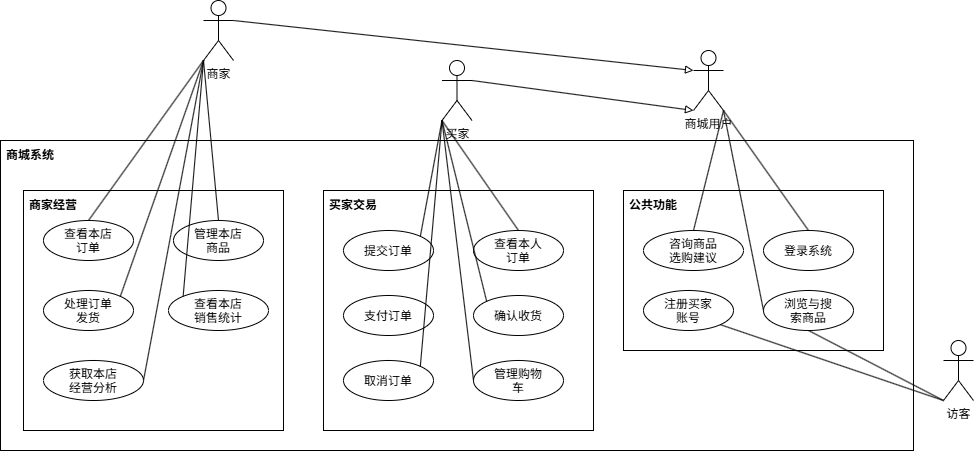

The diagram above was exported from draw.io. Its source (the exported page's mxGraphModel, read from the mxfile embedded in the PNG):
<mxGraphModel dx="3068" dy="2010" grid="1" gridSize="10" guides="1" tooltips="1" connect="1" arrows="1" fold="1" page="1" pageScale="1" pageWidth="827" pageHeight="1169" math="0" shadow="0">
  <root>
    <mxCell id="0" />
    <mxCell id="1" parent="0" />
    <mxCell id="wc_5r8vBxvNyZn8h06tr-53" parent="1" style="rounded=0;whiteSpace=wrap;html=1;" value="" vertex="1">
      <mxGeometry height="310" width="913" x="-1640" y="-1010" as="geometry" />
    </mxCell>
    <mxCell id="wc_5r8vBxvNyZn8h06tr-29" parent="1" style="rounded=0;whiteSpace=wrap;html=1;" value="" vertex="1">
      <mxGeometry height="160" width="260" x="-1017" y="-960" as="geometry" />
    </mxCell>
    <mxCell id="wc_5r8vBxvNyZn8h06tr-27" parent="1" style="rounded=0;whiteSpace=wrap;html=1;" value="" vertex="1">
      <mxGeometry height="240" width="270" x="-1317" y="-960" as="geometry" />
    </mxCell>
    <mxCell id="wc_5r8vBxvNyZn8h06tr-61" edge="1" parent="1" source="wc_5r8vBxvNyZn8h06tr-1" style="rounded=0;orthogonalLoop=1;jettySize=auto;html=1;exitX=0;exitY=1;exitDx=0;exitDy=0;exitPerimeter=0;entryX=1;entryY=0;entryDx=0;entryDy=0;endArrow=none;endFill=0;" target="wc_5r8vBxvNyZn8h06tr-22">
      <mxGeometry relative="1" as="geometry" />
    </mxCell>
    <mxCell id="wc_5r8vBxvNyZn8h06tr-1" parent="1" style="shape=umlActor;verticalLabelPosition=bottom;verticalAlign=top;html=1;outlineConnect=0;noLabel=0;" value="买家" vertex="1">
      <mxGeometry height="60" width="30" x="-1198.5" y="-1090" as="geometry" />
    </mxCell>
    <mxCell id="wc_5r8vBxvNyZn8h06tr-66" edge="1" parent="1" source="wc_5r8vBxvNyZn8h06tr-2" style="rounded=0;orthogonalLoop=1;jettySize=auto;html=1;exitX=0;exitY=1;exitDx=0;exitDy=0;exitPerimeter=0;entryX=0.5;entryY=1;entryDx=0;entryDy=0;endArrow=none;endFill=0;" target="wc_5r8vBxvNyZn8h06tr-10">
      <mxGeometry relative="1" as="geometry" />
    </mxCell>
    <mxCell id="wc_5r8vBxvNyZn8h06tr-67" edge="1" parent="1" source="wc_5r8vBxvNyZn8h06tr-2" style="rounded=0;orthogonalLoop=1;jettySize=auto;html=1;exitX=0;exitY=1;exitDx=0;exitDy=0;exitPerimeter=0;entryX=1;entryY=1;entryDx=0;entryDy=0;endArrow=none;endFill=0;" target="wc_5r8vBxvNyZn8h06tr-9">
      <mxGeometry relative="1" as="geometry" />
    </mxCell>
    <mxCell id="wc_5r8vBxvNyZn8h06tr-2" parent="1" style="shape=umlActor;verticalLabelPosition=bottom;verticalAlign=top;html=1;outlineConnect=0;" value="访客" vertex="1">
      <mxGeometry height="60" width="30" x="-697" y="-810" as="geometry" />
    </mxCell>
    <mxCell id="wc_5r8vBxvNyZn8h06tr-4" parent="1" style="shape=umlActor;verticalLabelPosition=bottom;verticalAlign=top;html=1;outlineConnect=0;" value="商家" vertex="1">
      <mxGeometry height="60" width="30" x="-1437" y="-1150" as="geometry" />
    </mxCell>
    <mxCell id="wc_5r8vBxvNyZn8h06tr-71" edge="1" parent="1" source="wc_5r8vBxvNyZn8h06tr-6" style="rounded=0;orthogonalLoop=1;jettySize=auto;html=1;exitX=1;exitY=1;exitDx=0;exitDy=0;exitPerimeter=0;entryX=0.5;entryY=0;entryDx=0;entryDy=0;endArrow=none;endFill=0;" target="wc_5r8vBxvNyZn8h06tr-8">
      <mxGeometry relative="1" as="geometry" />
    </mxCell>
    <mxCell id="wc_5r8vBxvNyZn8h06tr-6" parent="1" style="shape=umlActor;verticalLabelPosition=bottom;verticalAlign=top;html=1;outlineConnect=0;" value="商城用户" vertex="1">
      <mxGeometry height="60" width="30" x="-947" y="-1100" as="geometry" />
    </mxCell>
    <mxCell id="wc_5r8vBxvNyZn8h06tr-8" parent="1" style="ellipse;whiteSpace=wrap;html=1;shapeInside=1;" value="登录系统" vertex="1">
      <mxGeometry height="40" width="90" x="-877" y="-920" as="geometry" />
    </mxCell>
    <mxCell id="wc_5r8vBxvNyZn8h06tr-9" parent="1" style="ellipse;whiteSpace=wrap;html=1;shapeInside=1;" value="注册买家账号" vertex="1">
      <mxGeometry height="40" width="90" x="-997" y="-860" as="geometry" />
    </mxCell>
    <mxCell id="wc_5r8vBxvNyZn8h06tr-10" parent="1" style="ellipse;whiteSpace=wrap;html=1;shapeInside=1;" value="浏览与搜索商品" vertex="1">
      <mxGeometry height="40" width="90" x="-877" y="-860" as="geometry" />
    </mxCell>
    <mxCell id="wc_5r8vBxvNyZn8h06tr-11" parent="1" style="ellipse;whiteSpace=wrap;html=1;shapeInside=1;" value="咨询商品选购建议" vertex="1">
      <mxGeometry height="40" width="100" x="-997" y="-920" as="geometry" />
    </mxCell>
    <mxCell id="wc_5r8vBxvNyZn8h06tr-21" parent="1" style="ellipse;whiteSpace=wrap;html=1;shapeInside=1;" value="支付订单&lt;span style=&quot;color: rgba(0, 0, 0, 0); font-family: monospace; font-size: 0px; text-align: start; white-space: nowrap; background-color: transparent;&quot;&gt;%3CmxGraphModel%3E%3Croot%3E%3CmxCell%20id%3D%220%22%2F%3E%3CmxCell%20id%3D%221%22%20parent%3D%220%22%2F%3E%3CmxCell%20id%3D%222%22%20parent%3D%221%22%20style%3D%22ellipse%3BwhiteSpace%3Dwrap%3Bhtml%3D1%3BshapeInside%3D1%3B%22%20value%3D%22%E7%99%BB%E5%BD%95%E7%B3%BB%E7%BB%9F%22%20vertex%3D%221%22%3E%3CmxGeometry%20height%3D%2240%22%20width%3D%2290%22%20x%3D%22190%22%20y%3D%22210%22%20as%3D%22geometry%22%2F%3E%3C%2FmxCell%3E%3C%2Froot%3E%3C%2FmxGraphModel%3E&lt;/span&gt;" vertex="1">
      <mxGeometry height="40" width="90" x="-1297" y="-855" as="geometry" />
    </mxCell>
    <mxCell id="wc_5r8vBxvNyZn8h06tr-22" parent="1" style="ellipse;whiteSpace=wrap;html=1;shapeInside=1;" value="提交订单" vertex="1">
      <mxGeometry height="40" width="90" x="-1297" y="-920" as="geometry" />
    </mxCell>
    <mxCell id="wc_5r8vBxvNyZn8h06tr-23" parent="1" style="ellipse;whiteSpace=wrap;html=1;shapeInside=1;" value="取消订单" vertex="1">
      <mxGeometry height="40" width="90" x="-1297" y="-790" as="geometry" />
    </mxCell>
    <mxCell id="wc_5r8vBxvNyZn8h06tr-26" parent="1" style="ellipse;whiteSpace=wrap;html=1;shapeInside=1;" value="管理购物车" vertex="1">
      <mxGeometry height="40" width="90" x="-1167" y="-790" as="geometry" />
    </mxCell>
    <mxCell id="wc_5r8vBxvNyZn8h06tr-28" parent="1" style="text;html=1;whiteSpace=wrap;strokeColor=none;fillColor=none;align=center;verticalAlign=middle;rounded=0;" value="&lt;b&gt;买家交易&lt;/b&gt;" vertex="1">
      <mxGeometry height="30" width="60" x="-1317" y="-960" as="geometry" />
    </mxCell>
    <mxCell id="wc_5r8vBxvNyZn8h06tr-18" parent="1" style="rounded=0;whiteSpace=wrap;html=1;movable=1;resizable=1;rotatable=1;deletable=1;editable=1;locked=0;connectable=1;" value="" vertex="1">
      <mxGeometry height="240" width="260" x="-1617" y="-960" as="geometry" />
    </mxCell>
    <mxCell id="wc_5r8vBxvNyZn8h06tr-13" parent="1" style="ellipse;whiteSpace=wrap;html=1;shapeInside=1;movable=1;resizable=1;rotatable=1;deletable=1;editable=1;locked=0;connectable=1;" value="管理本店商品" vertex="1">
      <mxGeometry height="40" width="90" x="-1467" y="-930" as="geometry" />
    </mxCell>
    <mxCell id="wc_5r8vBxvNyZn8h06tr-14" parent="1" style="ellipse;whiteSpace=wrap;html=1;shapeInside=1;movable=1;resizable=1;rotatable=1;deletable=1;editable=1;locked=0;connectable=1;" value="查看本店销售统计" vertex="1">
      <mxGeometry height="40" width="100" x="-1472" y="-860" as="geometry" />
    </mxCell>
    <mxCell id="wc_5r8vBxvNyZn8h06tr-15" parent="1" style="ellipse;whiteSpace=wrap;html=1;shapeInside=1;movable=1;resizable=1;rotatable=1;deletable=1;editable=1;locked=0;connectable=1;" value="查看本店订单" vertex="1">
      <mxGeometry height="40" width="90" x="-1597" y="-930" as="geometry" />
    </mxCell>
    <mxCell id="wc_5r8vBxvNyZn8h06tr-16" parent="1" style="ellipse;whiteSpace=wrap;html=1;shapeInside=1;movable=1;resizable=1;rotatable=1;deletable=1;editable=1;locked=0;connectable=1;" value="获取本店经营分析" vertex="1">
      <mxGeometry height="40" width="100" x="-1597" y="-790" as="geometry" />
    </mxCell>
    <mxCell id="wc_5r8vBxvNyZn8h06tr-17" parent="1" style="ellipse;whiteSpace=wrap;html=1;shapeInside=1;movable=1;resizable=1;rotatable=1;deletable=1;editable=1;locked=0;connectable=1;" value="处理订单发货" vertex="1">
      <mxGeometry height="40" width="90" x="-1597" y="-860" as="geometry" />
    </mxCell>
    <mxCell id="wc_5r8vBxvNyZn8h06tr-19" parent="1" style="text;html=1;whiteSpace=wrap;strokeColor=none;fillColor=none;align=center;verticalAlign=middle;rounded=0;movable=1;resizable=1;rotatable=1;deletable=1;editable=1;locked=0;connectable=1;" value="&lt;b&gt;商家经营&lt;/b&gt;" vertex="1">
      <mxGeometry height="30" width="60" x="-1617" y="-960" as="geometry" />
    </mxCell>
    <mxCell id="wc_5r8vBxvNyZn8h06tr-25" parent="1" style="ellipse;whiteSpace=wrap;html=1;shapeInside=1;" value="查看本人订单" vertex="1">
      <mxGeometry height="40" width="90" x="-1167" y="-920" as="geometry" />
    </mxCell>
    <mxCell id="wc_5r8vBxvNyZn8h06tr-24" parent="1" style="ellipse;whiteSpace=wrap;html=1;shapeInside=1;" value="确认收货" vertex="1">
      <mxGeometry height="40" width="90" x="-1167" y="-855" as="geometry" />
    </mxCell>
    <mxCell id="wc_5r8vBxvNyZn8h06tr-31" parent="1" style="text;html=1;whiteSpace=wrap;strokeColor=none;fillColor=none;align=center;verticalAlign=middle;rounded=0;" value="&lt;b&gt;公共功能&lt;/b&gt;" vertex="1">
      <mxGeometry height="30" width="60" x="-1017" y="-960" as="geometry" />
    </mxCell>
    <mxCell id="wc_5r8vBxvNyZn8h06tr-54" parent="1" style="text;html=1;whiteSpace=wrap;strokeColor=none;fillColor=none;align=center;verticalAlign=middle;rounded=0;" value="&lt;b&gt;商城系统&lt;/b&gt;" vertex="1">
      <mxGeometry height="30" width="60" x="-1640" y="-1010" as="geometry" />
    </mxCell>
    <mxCell id="wc_5r8vBxvNyZn8h06tr-55" edge="1" parent="1" source="wc_5r8vBxvNyZn8h06tr-4" style="rounded=0;orthogonalLoop=1;jettySize=auto;html=1;exitX=0;exitY=1;exitDx=0;exitDy=0;exitPerimeter=0;entryX=0.5;entryY=0;entryDx=0;entryDy=0;endArrow=none;endFill=0;" target="wc_5r8vBxvNyZn8h06tr-15">
      <mxGeometry relative="1" as="geometry" />
    </mxCell>
    <mxCell id="wc_5r8vBxvNyZn8h06tr-56" edge="1" parent="1" source="wc_5r8vBxvNyZn8h06tr-4" style="rounded=0;orthogonalLoop=1;jettySize=auto;html=1;exitX=0;exitY=1;exitDx=0;exitDy=0;exitPerimeter=0;entryX=0.5;entryY=0;entryDx=0;entryDy=0;endArrow=none;endFill=0;" target="wc_5r8vBxvNyZn8h06tr-13">
      <mxGeometry relative="1" as="geometry">
        <mxPoint x="-1482" y="-990" as="sourcePoint" />
        <mxPoint x="-1517" y="-880" as="targetPoint" />
      </mxGeometry>
    </mxCell>
    <mxCell id="wc_5r8vBxvNyZn8h06tr-57" edge="1" parent="1" source="wc_5r8vBxvNyZn8h06tr-4" style="rounded=0;orthogonalLoop=1;jettySize=auto;html=1;exitX=0;exitY=1;exitDx=0;exitDy=0;exitPerimeter=0;entryX=1;entryY=0;entryDx=0;entryDy=0;endArrow=none;endFill=0;" target="wc_5r8vBxvNyZn8h06tr-17">
      <mxGeometry relative="1" as="geometry">
        <mxPoint x="-1452" y="-1020" as="sourcePoint" />
        <mxPoint x="-1487" y="-910" as="targetPoint" />
      </mxGeometry>
    </mxCell>
    <mxCell id="wc_5r8vBxvNyZn8h06tr-59" edge="1" parent="1" source="wc_5r8vBxvNyZn8h06tr-4" style="rounded=0;orthogonalLoop=1;jettySize=auto;html=1;exitX=0;exitY=1;exitDx=0;exitDy=0;exitPerimeter=0;entryX=0;entryY=0;entryDx=0;entryDy=0;endArrow=none;endFill=0;" target="wc_5r8vBxvNyZn8h06tr-14">
      <mxGeometry relative="1" as="geometry">
        <mxPoint x="-1462" y="-980" as="sourcePoint" />
        <mxPoint x="-1497" y="-870" as="targetPoint" />
      </mxGeometry>
    </mxCell>
    <mxCell id="wc_5r8vBxvNyZn8h06tr-60" edge="1" parent="1" source="wc_5r8vBxvNyZn8h06tr-4" style="rounded=0;orthogonalLoop=1;jettySize=auto;html=1;exitX=0;exitY=1;exitDx=0;exitDy=0;exitPerimeter=0;entryX=1;entryY=0.5;entryDx=0;entryDy=0;endArrow=none;endFill=0;" target="wc_5r8vBxvNyZn8h06tr-16">
      <mxGeometry relative="1" as="geometry">
        <mxPoint x="-1392" y="-1000" as="sourcePoint" />
        <mxPoint x="-1427" y="-890" as="targetPoint" />
      </mxGeometry>
    </mxCell>
    <mxCell id="wc_5r8vBxvNyZn8h06tr-62" edge="1" parent="1" source="wc_5r8vBxvNyZn8h06tr-1" style="rounded=0;orthogonalLoop=1;jettySize=auto;html=1;exitX=0;exitY=1;exitDx=0;exitDy=0;exitPerimeter=0;entryX=0.5;entryY=0;entryDx=0;entryDy=0;endArrow=none;endFill=0;" target="wc_5r8vBxvNyZn8h06tr-25">
      <mxGeometry relative="1" as="geometry">
        <mxPoint x="-1054" y="-1010" as="sourcePoint" />
        <mxPoint x="-1157" y="-884" as="targetPoint" />
      </mxGeometry>
    </mxCell>
    <mxCell id="wc_5r8vBxvNyZn8h06tr-63" edge="1" parent="1" source="wc_5r8vBxvNyZn8h06tr-1" style="rounded=0;orthogonalLoop=1;jettySize=auto;html=1;exitX=0;exitY=1;exitDx=0;exitDy=0;exitPerimeter=0;entryX=0;entryY=0;entryDx=0;entryDy=0;endArrow=none;endFill=0;" target="wc_5r8vBxvNyZn8h06tr-24">
      <mxGeometry relative="1" as="geometry">
        <mxPoint x="-964" y="-1020" as="sourcePoint" />
        <mxPoint x="-1067" y="-894" as="targetPoint" />
      </mxGeometry>
    </mxCell>
    <mxCell id="wc_5r8vBxvNyZn8h06tr-64" edge="1" parent="1" source="wc_5r8vBxvNyZn8h06tr-1" style="rounded=0;orthogonalLoop=1;jettySize=auto;html=1;exitX=0;exitY=1;exitDx=0;exitDy=0;exitPerimeter=0;entryX=0;entryY=0.5;entryDx=0;entryDy=0;endArrow=none;endFill=0;" target="wc_5r8vBxvNyZn8h06tr-26">
      <mxGeometry relative="1" as="geometry">
        <mxPoint x="-964" y="-920" as="sourcePoint" />
        <mxPoint x="-1067" y="-794" as="targetPoint" />
      </mxGeometry>
    </mxCell>
    <mxCell id="wc_5r8vBxvNyZn8h06tr-65" edge="1" parent="1" source="wc_5r8vBxvNyZn8h06tr-1" style="rounded=0;orthogonalLoop=1;jettySize=auto;html=1;exitX=0;exitY=1;exitDx=0;exitDy=0;exitPerimeter=0;entryX=1;entryY=0;entryDx=0;entryDy=0;endArrow=none;endFill=0;" target="wc_5r8vBxvNyZn8h06tr-23">
      <mxGeometry relative="1" as="geometry">
        <mxPoint x="-964" y="-1030" as="sourcePoint" />
        <mxPoint x="-1067" y="-904" as="targetPoint" />
      </mxGeometry>
    </mxCell>
    <mxCell id="wc_5r8vBxvNyZn8h06tr-69" edge="1" parent="1" source="wc_5r8vBxvNyZn8h06tr-4" style="rounded=0;orthogonalLoop=1;jettySize=auto;html=1;exitX=1;exitY=0.3333333333333333;exitDx=0;exitDy=0;exitPerimeter=0;entryX=0;entryY=0.3333333333333333;entryDx=0;entryDy=0;entryPerimeter=0;endArrow=block;endFill=0;" target="wc_5r8vBxvNyZn8h06tr-6">
      <mxGeometry relative="1" as="geometry" />
    </mxCell>
    <mxCell id="wc_5r8vBxvNyZn8h06tr-70" edge="1" parent="1" source="wc_5r8vBxvNyZn8h06tr-1" style="rounded=0;orthogonalLoop=1;jettySize=auto;html=1;exitX=1;exitY=0.3333333333333333;exitDx=0;exitDy=0;exitPerimeter=0;entryX=0;entryY=1;entryDx=0;entryDy=0;entryPerimeter=0;endArrow=block;endFill=0;" target="wc_5r8vBxvNyZn8h06tr-6">
      <mxGeometry relative="1" as="geometry" />
    </mxCell>
    <mxCell id="wc_5r8vBxvNyZn8h06tr-72" edge="1" parent="1" source="wc_5r8vBxvNyZn8h06tr-6" style="rounded=0;orthogonalLoop=1;jettySize=auto;html=1;exitX=1;exitY=1;exitDx=0;exitDy=0;exitPerimeter=0;entryX=0;entryY=0.5;entryDx=0;entryDy=0;endArrow=none;endFill=0;" target="wc_5r8vBxvNyZn8h06tr-10">
      <mxGeometry relative="1" as="geometry">
        <mxPoint x="-887" y="-1040" as="sourcePoint" />
        <mxPoint x="-822" y="-920" as="targetPoint" />
      </mxGeometry>
    </mxCell>
    <mxCell id="wc_5r8vBxvNyZn8h06tr-73" edge="1" parent="1" source="wc_5r8vBxvNyZn8h06tr-6" style="rounded=0;orthogonalLoop=1;jettySize=auto;html=1;exitX=1;exitY=1;exitDx=0;exitDy=0;exitPerimeter=0;entryX=0.5;entryY=0;entryDx=0;entryDy=0;endArrow=none;endFill=0;" target="wc_5r8vBxvNyZn8h06tr-11">
      <mxGeometry relative="1" as="geometry">
        <mxPoint x="-767" y="-930" as="sourcePoint" />
        <mxPoint x="-702" y="-810" as="targetPoint" />
      </mxGeometry>
    </mxCell>
  </root>
</mxGraphModel>